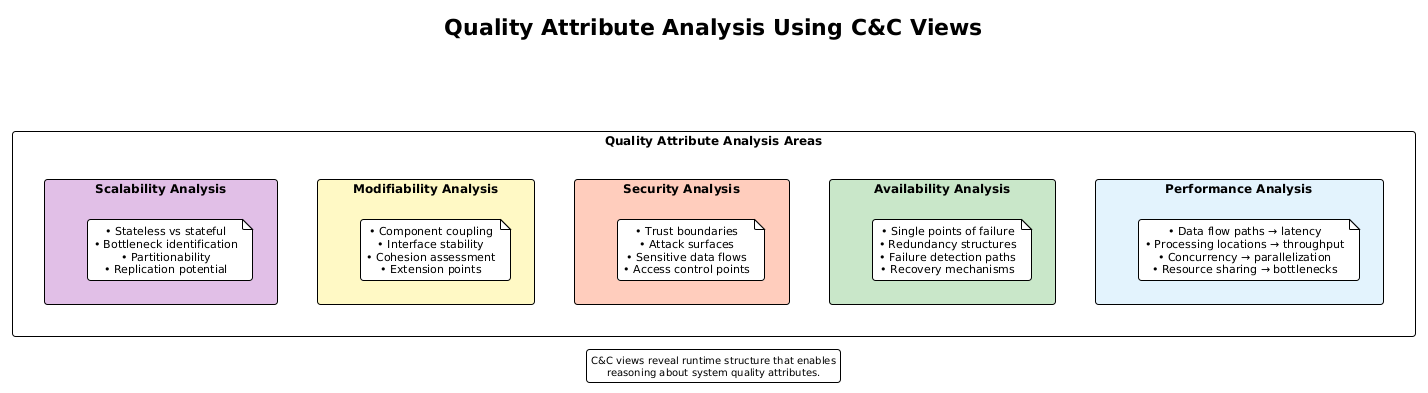

The diagram above was rendered by PlantUML. Its source (embedded in the PNG):
@startuml 10-quality-attribute-analysis
!include ../../../../../../tooling/styles/plantuml/structural/component-diagram-style.iuml

!theme plain

title Quality Attribute Analysis Using C&C Views

rectangle "Quality Attribute Analysis Areas" {
    
    rectangle "**Performance Analysis**" as perf #E3F2FD {
        note as n1
          • Data flow paths → latency
          • Processing locations → throughput
          • Concurrency → parallelization
          • Resource sharing → bottlenecks
        end note
    }
    
    rectangle "**Availability Analysis**" as avail #C8E6C9 {
        note as n2
          • Single points of failure
          • Redundancy structures
          • Failure detection paths
          • Recovery mechanisms
        end note
    }
    
    rectangle "**Security Analysis**" as sec #FFCCBC {
        note as n3
          • Trust boundaries
          • Attack surfaces
          • Sensitive data flows
          • Access control points
        end note
    }
    
    rectangle "**Modifiability Analysis**" as mod #FFF9C4 {
        note as n4
          • Component coupling
          • Interface stability
          • Cohesion assessment
          • Extension points
        end note
    }
    
    rectangle "**Scalability Analysis**" as scale #E1BEE7 {
        note as n5
          • Stateless vs stateful
          • Bottleneck identification
          • Partitionability
          • Replication potential
        end note
    }
}

perf -[hidden]r-> avail
avail -[hidden]r-> sec
mod -[hidden]r-> scale

legend bottom
  C&C views reveal runtime structure that enables
  reasoning about system quality attributes.
endlegend

@enduml